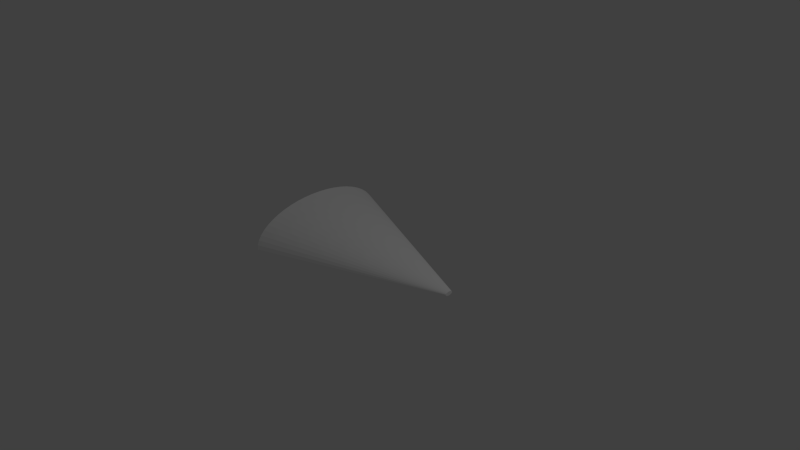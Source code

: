 # Source: arrow.blend  (saved by Blender 2.69.0; exported with 4.5.12 LTS)
import bpy
from mathutils import Matrix  # noqa: F401  (used for matrix-valued properties, if any)

bpy.ops.wm.read_factory_settings(use_empty=True)
scene = bpy.context.scene
scene.name = 'Scene'

# ---- collections
col_collection_1 = bpy.data.collections.new('Collection 1'); scene.collection.children.link(col_collection_1)

# ---- materials (node trees are filled in below, after node groups)
mat_material_001 = bpy.data.materials.new('Material.001')
mat_material_001.alpha_threshold = 0.0
mat_material_001.use_transparent_shadow = False
mat_material_001.diffuse_color = (1.0, 1.0, 1.0, 1.0)
mat_material_001.roughness = 0.5
mat_material_001.line_color = (0.0, 0.0, 0.0, 0.5)

# ---- material node trees

# ---- world
world_world = bpy.data.worlds.new('World'); scene.world = world_world
world_world.color = (0.05088, 0.05088, 0.05088)
world_world.use_sun_shadow = False
world_world.sun_shadow_jitter_overblur = 0.0
world_world.cycles.sampling_method = 'MANUAL'
world_world.cycles.sample_map_resolution = 256

# ---- cameras
cam_camera = bpy.data.cameras.new('Camera')
cam_camera.clip_end = 100.0
cam_camera.lens = 35.0
cam_camera.sensor_width = 32.0
cam_camera.sensor_height = 18.0
cam_camera.ortho_scale = 7.314
cam_camera.dof.focus_distance = 0.0
cam_camera.dof.aperture_fstop = 128.0

# ---- lights
light_lamp = bpy.data.lights.new('Lamp', 'POINT')
light_lamp.transmission_factor = 0.0
light_lamp.cutoff_distance = 30.0
light_lamp.energy = 100.0
light_lamp.shadow_buffer_clip_start = 1.001
light_lamp.shadow_soft_size = 0.1
light_lamp.shadow_maximum_resolution = 0.006
light_lamp.use_absolute_resolution = True
light_lamp.cycles.use_multiple_importance_sampling = False

# ---- meshes
me_cylinder = bpy.data.meshes.new('Cylinder')
me_cylinder.from_pydata([(-1.731e-06, 1.0, -1.147), (0.0003829, 0.03548, 1.356), (0.1253, 0.9921, -1.147), (0.00708, 0.03506, 1.356), (0.2487, 0.9686, -1.147), (0.01367, 0.03381, 1.356), (0.3681, 0.9298, -1.147), (0.02005, 0.03173, 1.356), (0.4818, 0.8763, -1.147), (0.02612, 0.02888, 1.356), (0.5878, 0.809, -1.147), (0.03179, 0.02528, 1.356), (0.6845, 0.729, -1.147), (0.03696, 0.021, 1.356), (0.7705, 0.6374, -1.147), (0.04155, 0.01611, 1.356), (0.8443, 0.5358, -1.147), (0.04549, 0.01068, 1.356), (0.9048, 0.4258, -1.147), (0.04873, 0.004804, 1.356), (0.9511, 0.309, -1.147), (0.0512, -0.001435, 1.356), (0.9823, 0.1874, -1.147), (0.05287, -0.007934, 1.356), (0.998, 0.06279, -1.147), (0.05371, -0.01459, 1.356), (0.998, -0.06279, -1.147), (0.05371, -0.0213, 1.356), (0.9823, -0.1874, -1.147), (0.05287, -0.02796, 1.356), (0.9511, -0.309, -1.147), (0.0512, -0.03446, 1.356), (0.9048, -0.4258, -1.147), (0.04873, -0.04069, 1.356), (0.8443, -0.5358, -1.147), (0.04549, -0.04657, 1.356), (0.7705, -0.6374, -1.147), (0.04155, -0.052, 1.356), (0.6845, -0.729, -1.147), (0.03696, -0.05689, 1.356), (0.5878, -0.809, -1.147), (0.03179, -0.06117, 1.356), (0.4818, -0.8763, -1.147), (0.02612, -0.06477, 1.356), (0.3681, -0.9298, -1.147), (0.02005, -0.06762, 1.356), (0.2487, -0.9686, -1.147), (0.01367, -0.0697, 1.356), (0.1253, -0.9921, -1.147), (0.00708, -0.07095, 1.356), (-2.534e-06, -1.0, -1.147), (0.0003832, -0.07137, 1.356), (-0.1253, -0.9921, -1.147), (-0.006313, -0.07095, 1.356), (-0.2487, -0.9686, -1.147), (-0.0129, -0.0697, 1.356), (-0.3681, -0.9298, -1.147), (-0.01929, -0.06762, 1.356), (-0.4818, -0.8763, -1.147), (-0.02536, -0.06477, 1.356), (-0.5878, -0.809, -1.147), (-0.03102, -0.06117, 1.356), (-0.6845, -0.729, -1.147), (-0.03619, -0.05689, 1.356), (-0.7705, -0.6374, -1.147), (-0.04078, -0.052, 1.356), (-0.8443, -0.5358, -1.147), (-0.04473, -0.04657, 1.356), (-0.9048, -0.4258, -1.147), (-0.04796, -0.04069, 1.356), (-0.9511, -0.309, -1.147), (-0.05043, -0.03446, 1.356), (-0.9823, -0.1874, -1.147), (-0.0521, -0.02796, 1.356), (-0.998, -0.06279, -1.147), (-0.05294, -0.0213, 1.356), (-0.998, 0.06279, -1.147), (-0.05294, -0.01459, 1.356), (-0.9823, 0.1874, -1.147), (-0.0521, -0.007934, 1.356), (-0.9511, 0.309, -1.147), (-0.05043, -0.001435, 1.356), (-0.9048, 0.4258, -1.147), (-0.04796, 0.004804, 1.356), (-0.8443, 0.5358, -1.147), (-0.04473, 0.01068, 1.356), (-0.7705, 0.6374, -1.147), (-0.04078, 0.01611, 1.356), (-0.6845, 0.729, -1.147), (-0.03619, 0.021, 1.356), (-0.5878, 0.809, -1.147), (-0.03102, 0.02528, 1.356), (-0.4818, 0.8763, -1.147), (-0.02536, 0.02888, 1.356), (-0.3681, 0.9298, -1.147), (-0.01929, 0.03173, 1.356), (-0.2487, 0.9686, -1.147), (-0.0129, 0.03381, 1.356), (-0.1253, 0.9921, -1.147), (-0.006313, 0.03506, 1.356)], [], [(0, 1, 3, 2), (2, 3, 5, 4), (4, 5, 7, 6), (6, 7, 9, 8), (8, 9, 11, 10), (10, 11, 13, 12), (12, 13, 15, 14), (14, 15, 17, 16), (16, 17, 19, 18), (18, 19, 21, 20), (20, 21, 23, 22), (22, 23, 25, 24), (24, 25, 27, 26), (26, 27, 29, 28), (28, 29, 31, 30), (30, 31, 33, 32), (32, 33, 35, 34), (34, 35, 37, 36), (36, 37, 39, 38), (38, 39, 41, 40), (40, 41, 43, 42), (42, 43, 45, 44), (44, 45, 47, 46), (46, 47, 49, 48), (48, 49, 51, 50), (50, 51, 53, 52), (52, 53, 55, 54), (54, 55, 57, 56), (56, 57, 59, 58), (58, 59, 61, 60), (60, 61, 63, 62), (62, 63, 65, 64), (64, 65, 67, 66), (66, 67, 69, 68), (68, 69, 71, 70), (70, 71, 73, 72), (72, 73, 75, 74), (74, 75, 77, 76), (76, 77, 79, 78), (78, 79, 81, 80), (80, 81, 83, 82), (82, 83, 85, 84), (84, 85, 87, 86), (86, 87, 89, 88), (88, 89, 91, 90), (90, 91, 93, 92), (92, 93, 95, 94), (94, 95, 97, 96), (3, 1, 99, 97, 95, 93, 91, 89, 87, 85, 83, 81, 79, 77, 75, 73, 71, 69, 67, 65, 63, 61, 59, 57, 55, 53, 51, 49, 47, 45, 43, 41, 39, 37, 35, 33, 31, 29, 27, 25, 23, 21, 19, 17, 15, 13, 11, 9, 7, 5), (98, 99, 1, 0), (96, 97, 99, 98), (0, 2, 4, 6, 8, 10, 12, 14, 16, 18, 20, 22, 24, 26, 28, 30, 32, 34, 36, 38, 40, 42, 44, 46, 48, 50, 52, 54, 56, 58, 60, 62, 64, 66, 68, 70, 72, 74, 76, 78, 80, 82, 84, 86, 88, 90, 92, 94, 96, 98)])
_uv = me_cylinder.uv_layers.new(name='UVMap')
_uv.uv.foreach_set('vector', [0.5623, 0.0, 0.5623, 0.7849, 0.5428, 0.7849, 0.5428, 0.0, 0.5428, 0.0, 0.5428, 0.7849, 0.5237, 0.7849, 0.5237, 0.0, 0.5237, 0.0, 0.5237, 0.7849, 0.5054, 0.7849, 0.5054, 0.0, 0.5054, 0.0, 0.5054, 0.7849, 0.4881, 0.7849, 0.4881, 0.0, 0.4881, 0.0, 0.4881, 0.7849, 0.4721, 0.7849, 0.4721, 0.0, 0.4721, 0.0, 0.4721, 0.7849, 0.4578, 0.7849, 0.4578, 0.0, 0.2289, 7.486e-08, 0.2289, 0.7849, 0.2145, 0.7849, 0.2145, 7.486e-08, 0.2145, 7.486e-08, 0.2145, 0.7849, 0.1986, 0.7849, 0.1986, 3.743e-08, 0.1986, 3.743e-08, 0.1986, 0.7849, 0.1813, 0.7849, 0.1813, 3.743e-08, 0.1813, 3.743e-08, 0.1813, 0.7849, 0.163, 0.7849, 0.163, 3.743e-08, 0.163, 3.743e-08, 0.163, 0.7849, 0.1439, 0.7849, 0.1439, 0.0, 0.1439, 0.0, 0.1439, 0.7849, 0.1243, 0.7849, 0.1243, 3.743e-08, 0.1243, 3.743e-08, 0.1243, 0.7849, 0.1046, 0.7849, 0.1046, 3.743e-08, 0.1046, 3.743e-08, 0.1046, 0.7849, 0.08502, 0.7849, 0.08502, 3.743e-08, 0.08502, 3.743e-08, 0.08502, 0.7849, 0.06593, 0.7849, 0.06593, 0.0, 0.06593, 0.0, 0.06593, 0.7849, 0.0476, 0.7849, 0.0476, 0.0, 0.0476, 0.0, 0.0476, 0.7849, 0.03032, 0.7849, 0.03032, 0.0, 0.03032, 0.0, 0.03032, 0.7849, 0.01437, 0.7849, 0.01437, 0.0, 0.01437, 0.0, 0.01437, 0.7849, 0.0, 0.7849, 2.807e-08, 0.0, 0.4578, 0.0, 0.4578, 0.7849, 0.4434, 0.7849, 0.4434, 3.743e-08, 0.4434, 3.743e-08, 0.4434, 0.7849, 0.4274, 0.7849, 0.4274, 3.743e-08, 0.4274, 3.743e-08, 0.4274, 0.7849, 0.4102, 0.7849, 0.4102, 3.743e-08, 0.4102, 3.743e-08, 0.4102, 0.7849, 0.3918, 0.7849, 0.3918, 3.743e-08, 0.3918, 3.743e-08, 0.3918, 0.7849, 0.3727, 0.7849, 0.3727, 0.0, 0.3727, 0.0, 0.3727, 0.7849, 0.3532, 0.7849, 0.3532, 3.743e-08, 0.3532, 3.743e-08, 0.3532, 0.7849, 0.3335, 0.7849, 0.3335, 3.743e-08, 0.3335, 3.743e-08, 0.3335, 0.7849, 0.3139, 0.7849, 0.3139, 3.743e-08, 0.3139, 3.743e-08, 0.3139, 0.7849, 0.2948, 0.7849, 0.2948, 0.0, 0.2948, 0.0, 0.2948, 0.7849, 0.2765, 0.7849, 0.2765, 3.743e-08, 0.2765, 3.743e-08, 0.2765, 0.7849, 0.2592, 0.7849, 0.2592, 3.743e-08, 0.2592, 3.743e-08, 0.2592, 0.7849, 0.2433, 0.7849, 0.2433, 3.743e-08, 0.2433, 3.743e-08, 0.2433, 0.7849, 0.2289, 0.7849, 0.2289, 0.0, 3.743e-08, 0.7849, 0.7849, 0.7849, 0.7849, 0.8009, 3.743e-08, 0.8009, 3.743e-08, 0.8009, 0.7849, 0.8009, 0.7849, 0.8182, 3.743e-08, 0.8182, 3.743e-08, 0.8182, 0.7849, 0.8182, 0.7849, 0.8365, 3.743e-08, 0.8365, 3.743e-08, 0.8365, 0.7849, 0.8365, 0.7849, 0.8556, 0.0, 0.8556, 0.0, 0.8556, 0.7849, 0.8556, 0.7849, 0.8752, 3.743e-08, 0.8752, 3.743e-08, 0.8752, 0.7849, 0.8752, 0.7849, 0.8949, 3.743e-08, 0.8949, 3.743e-08, 0.8949, 0.7849, 0.8949, 0.7849, 0.9144, 3.743e-08, 0.9144, 3.743e-08, 0.9144, 0.7849, 0.9144, 0.7849, 0.9335, 0.0, 0.9335, 0.0, 0.9335, 0.7849, 0.9335, 0.7849, 0.9519, 0.0, 0.9519, 0.0, 0.9519, 0.7849, 0.9519, 0.7849, 0.9691, 0.0, 0.9691, 0.0, 0.9691, 0.7849, 0.9691, 0.7849, 0.9851, 0.0, 0.9851, 0.6866, 3.743e-08, 0.6866, 0.7849, 0.6723, 0.7849, 0.6723, 0.0, 0.6723, 0.0, 0.6723, 0.7849, 0.6563, 0.7849, 0.6563, 3.743e-08, 0.6563, 3.743e-08, 0.6563, 0.7849, 0.639, 0.7849, 0.639, 0.0, 0.639, 0.0, 0.639, 0.7849, 0.6207, 0.7849, 0.6207, 0.0, 0.6207, 0.0, 0.6207, 0.7849, 0.6016, 0.7849, 0.6016, 0.0, 0.9854, 0.5378, 0.9759, 0.5551, 0.9643, 0.571, 0.9508, 0.5854, 0.9356, 0.598, 0.919, 0.6085, 0.9011, 0.6169, 0.8824, 0.623, 0.863, 0.6267, 0.8433, 0.628, 0.8236, 0.6267, 0.8043, 0.623, 0.7855, 0.6169, 0.7677, 0.6085, 0.751, 0.598, 0.7359, 0.5854, 0.7224, 0.571, 0.7108, 0.5551, 0.7013, 0.5378, 0.694, 0.5195, 0.6891, 0.5004, 0.6866, 0.4808, 0.6866, 0.4611, 0.6891, 0.4416, 0.694, 0.4225, 0.7013, 0.4041, 0.7108, 0.3868, 0.7224, 0.3709, 0.7359, 0.3565, 0.751, 0.344, 0.7677, 0.3334, 0.7855, 0.325, 0.8043, 0.3189, 0.8236, 0.3152, 0.8433, 0.314, 0.863, 0.3152, 0.8824, 0.3189, 0.9011, 0.325, 0.919, 0.3334, 0.9356, 0.344, 0.9508, 0.3565, 0.9643, 0.3709, 0.9759, 0.3868, 0.9854, 0.4041, 0.9926, 0.4225, 0.9975, 0.4416, 1.0, 0.4611, 1.0, 0.4808, 0.9975, 0.5004, 0.9926, 0.5195, 0.5821, 3.743e-08, 0.5821, 0.7849, 0.5623, 0.7849, 0.5623, 0.0, 0.6016, 0.0, 0.6016, 0.7849, 0.5821, 0.7849, 0.5821, 3.743e-08, 0.8236, 0.3127, 0.8043, 0.309, 0.7855, 0.303, 0.7677, 0.2946, 0.751, 0.284, 0.7359, 0.2714, 0.7224, 0.2571, 0.7108, 0.2411, 0.7013, 0.2238, 0.694, 0.2055, 0.6891, 0.1864, 0.6866, 0.1668, 0.6866, 0.1471, 0.6891, 0.1276, 0.694, 0.1085, 0.7013, 0.09015, 0.7108, 0.07287, 0.7224, 0.05692, 0.7359, 0.04255, 0.751, 0.02998, 0.7677, 0.01942, 0.7855, 0.01102, 0.8043, 0.004932, 0.8236, 0.001238, 0.8433, 0.0, 0.863, 0.001238, 0.8824, 0.004932, 0.9011, 0.01102, 0.919, 0.01942, 0.9356, 0.02998, 0.9508, 0.04255, 0.9643, 0.05692, 0.9759, 0.07287, 0.9854, 0.09015, 0.9926, 0.1085, 0.9975, 0.1276, 1.0, 0.1471, 1.0, 0.1668, 0.9975, 0.1864, 0.9926, 0.2055, 0.9854, 0.2238, 0.9759, 0.2411, 0.9643, 0.2571, 0.9508, 0.2714, 0.9356, 0.284, 0.919, 0.2946, 0.9011, 0.303, 0.8824, 0.309, 0.863, 0.3127, 0.8433, 0.314])
me_cylinder.materials.append(mat_material_001)
me_cylinder.use_remesh_preserve_volume = False
me_cylinder.use_remesh_preserve_attributes = False
me_cylinder.use_mirror_vertex_groups = False
me_cylinder.update()

# ---- objects
ob_cylinder = bpy.data.objects.new('Cylinder', me_cylinder)
ob_lamp = bpy.data.objects.new('Lamp', light_lamp)
ob_camera = bpy.data.objects.new('Camera', cam_camera)

# ---- transforms, parenting, visibility, modifiers, constraints
ob_cylinder.location = (0.0, 0.0, 0.0)
ob_cylinder.rotation_euler = (0.0, 1.571, 0.0)
ob_cylinder.scale = (0.5, 1.0, 1.0)
ob_cylinder.color = (1.0, 0.2256, 0.2638, 0.4538)
ob_cylinder.show_transparent = True
ob_cylinder.lineart.crease_threshold = 0.0
ob_lamp.location = (4.076, 1.005, 5.904)
ob_lamp.rotation_euler = (0.6503, 0.05522, 1.866)
ob_lamp.lock_rotations_4d = False
ob_lamp.empty_display_type = 'ARROWS'
ob_lamp.color = (0.0, 0.0, 0.0, 0.0)
ob_lamp.lineart.crease_threshold = 0.0
ob_camera.location = (7.481, -6.508, 5.344)
ob_camera.rotation_euler = (1.109, 0.01082, 0.8149)
ob_camera.lock_rotations_4d = False
ob_camera.empty_display_type = 'ARROWS'
ob_camera.color = (0.0, 0.0, 0.0, 0.0)
ob_camera.display_type = 'WIRE'
ob_camera.lineart.crease_threshold = 0.0

# ---- collection membership
col_collection_1.objects.link(ob_cylinder)
col_collection_1.objects.link(ob_lamp)
col_collection_1.objects.link(ob_camera)

# ---- scene / render settings (as saved in the file)
scene.camera = ob_camera
scene.frame_start = 1; scene.frame_end = 250; scene.frame_set(1)
scene.render.engine = 'BLENDER_EEVEE_NEXT'
scene.render.image_settings.compression = 90
scene.render.resolution_percentage = 50
scene.render.dither_intensity = 0.0
scene.cycles.use_denoising = False
scene.cycles.samples = 10
scene.cycles.sampling_pattern = 'TABULATED_SOBOL'
scene.cycles.light_sampling_threshold = 0.0
scene.cycles.use_adaptive_sampling = False
scene.cycles.use_light_tree = False
scene.cycles.blur_glossy = 0.0
scene.cycles.volume_bounces = 1
scene.cycles.pixel_filter_type = 'GAUSSIAN'
scene.cycles.sample_clamp_indirect = 0.0
scene.view_settings.view_transform = 'Standard'
bpy.context.view_layer.update()
